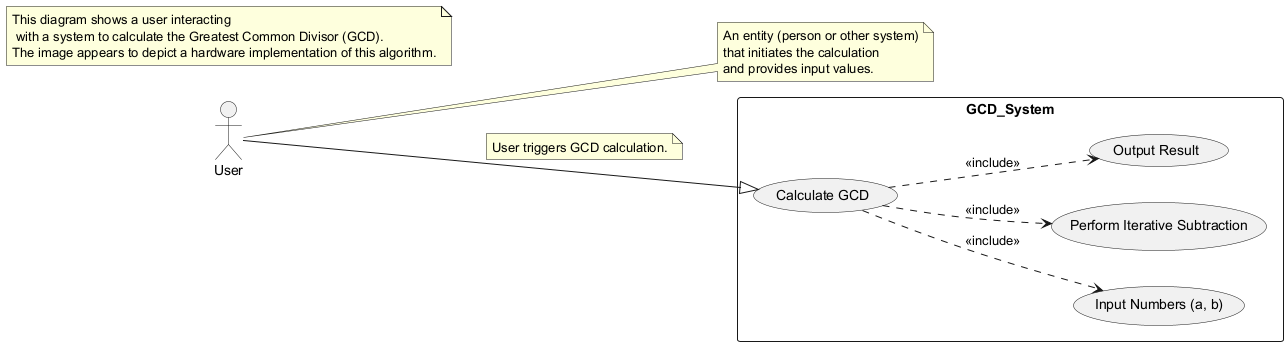

The diagram above was rendered by PlantUML. Its source (embedded in the PNG):
@startuml
left to right direction
actor User
note right of User: An entity (person or other system)\nthat initiates the calculation\nand provides input values.

rectangle GCD_System {
  usecase "Calculate GCD" as UC_GCD
  usecase "Input Numbers (a, b)" as UC_Input
  usecase "Perform Iterative Subtraction" as UC_Subtract
  usecase "Output Result" as UC_Output
}

User --|> UC_GCD
note on link: User triggers GCD calculation.

UC_GCD ..> UC_Input : <<include>>
UC_GCD ..> UC_Subtract : <<include>>
UC_GCD ..> UC_Output : <<include>>

note "This diagram shows a user interacting\n with a system to calculate the Greatest Common Divisor (GCD).\nThe image appears to depict a hardware implementation of this algorithm." as N1
@enduml